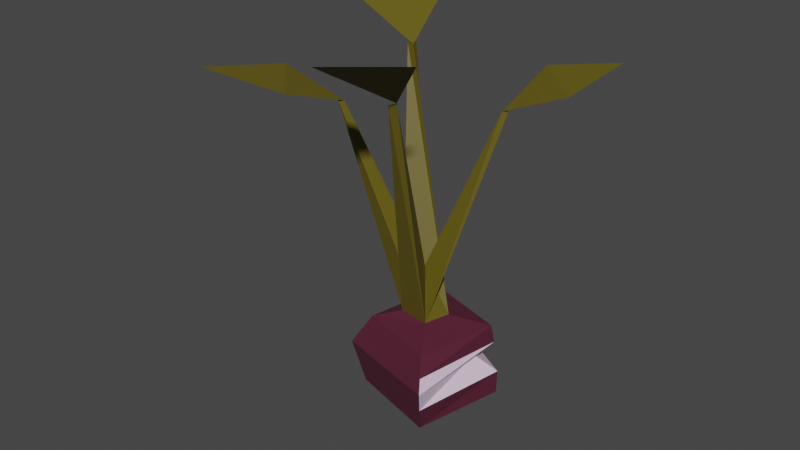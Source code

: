 # Source: Radish.blend  (saved by Blender 2.90.8; exported with 4.5.12 LTS)
import bpy
from mathutils import Matrix  # noqa: F401  (used for matrix-valued properties, if any)

bpy.ops.wm.read_factory_settings(use_empty=True)
scene = bpy.context.scene
scene.name = 'Bad'

# ---- collections
col_collection_002 = bpy.data.collections.new('Collection.002'); scene.collection.children.link(col_collection_002)

# ---- materials (node trees are filled in below, after node groups)
mat_bad_leafs = bpy.data.materials.new('Bad Leafs')
mat_bad_leafs.use_transparent_shadow = False
mat_radish_bad = bpy.data.materials.new('Radish bad')
mat_radish_bad.use_transparent_shadow = False
mat_radish_white = bpy.data.materials.new('Radish white')
mat_radish_white.use_transparent_shadow = False

# ---- material node trees
mat_bad_leafs.use_nodes = True; mat_bad_leafs.node_tree.nodes.clear()
_N = mat_bad_leafs.node_tree.nodes; _L = mat_bad_leafs.node_tree.links
n0 = _N.new('ShaderNodeBsdfPrincipled'); n0.name = 'Principled BSDF'; n0.location = (10, 300)
n0.distribution = 'GGX'
n0.subsurface_method = 'BURLEY'
n0.inputs[0].default_value = (0.1205, 0.09619, 0.006565, 1.0)
n0.inputs[3].default_value = 1.45
n0.inputs[27].default_value = (0.0, 0.0, 0.0, 1.0)
n0.inputs[28].default_value = 1.0
n1 = _N.new('ShaderNodeOutputMaterial'); n1.name = 'Material Output'; n1.location = (300, 300)
_L.new(n0.outputs[0], n1.inputs[0])
n1.is_active_output = True
mat_radish_bad.use_nodes = True; mat_radish_bad.node_tree.nodes.clear()
_N = mat_radish_bad.node_tree.nodes; _L = mat_radish_bad.node_tree.links
n0 = _N.new('ShaderNodeBsdfPrincipled'); n0.name = 'Principled BSDF'; n0.location = (10, 300)
n0.distribution = 'GGX'
n0.subsurface_method = 'BURLEY'
n0.inputs[0].default_value = (0.09084, 0.01452, 0.03406, 1.0)
n0.inputs[3].default_value = 1.45
n0.inputs[27].default_value = (0.0, 0.0, 0.0, 1.0)
n0.inputs[28].default_value = 1.0
n1 = _N.new('ShaderNodeOutputMaterial'); n1.name = 'Material Output'; n1.location = (300, 300)
_L.new(n0.outputs[0], n1.inputs[0])
n1.is_active_output = True
mat_radish_white.use_nodes = True; mat_radish_white.node_tree.nodes.clear()
_N = mat_radish_white.node_tree.nodes; _L = mat_radish_white.node_tree.links
n0 = _N.new('ShaderNodeBsdfPrincipled'); n0.name = 'Principled BSDF'; n0.location = (10, 300)
n0.distribution = 'GGX'
n0.subsurface_method = 'BURLEY'
n0.inputs[0].default_value = (0.8, 0.6213, 0.7969, 1.0)
n0.inputs[3].default_value = 1.45
n0.inputs[27].default_value = (0.0, 0.0, 0.0, 1.0)
n0.inputs[28].default_value = 1.0
n1 = _N.new('ShaderNodeOutputMaterial'); n1.name = 'Material Output'; n1.location = (300, 300)
_L.new(n0.outputs[0], n1.inputs[0])
n1.is_active_output = True

# ---- world
world_world_002 = bpy.data.worlds.new('World.002'); scene.world = world_world_002
world_world_002.use_nodes = True; world_world_002.node_tree.nodes.clear()
_N = world_world_002.node_tree.nodes; _L = world_world_002.node_tree.links
n0 = _N.new('ShaderNodeOutputWorld'); n0.name = 'World Output'; n0.location = (300, 300)
n1 = _N.new('ShaderNodeBackground'); n1.name = 'Background'; n1.location = (10, 300)
n1.inputs[0].default_value = (0.05088, 0.05088, 0.05088, 1.0)
_L.new(n1.outputs[0], n0.inputs[0])
n0.is_active_output = True
world_world_002.color = (0.05088, 0.05088, 0.05088)
world_world_002.use_sun_shadow = False
world_world_002.sun_shadow_jitter_overblur = 0.0

# ---- meshes
me_cylinder_008 = bpy.data.meshes.new('Cylinder.008')
me_cylinder_008.from_pydata([(0.08689, -0.3232, 1.779), (0.1153, -0.3521, 1.779), (0.07612, -0.3623, 1.779), (-0.04382, 0.08694, 0.6234), (0.05282, -0.08045, 0.6234), (-0.1018, -0.05691, 0.6234), (-0.3226, 0.2844, 1.786), (-0.3621, 0.2921, 1.786), (-0.3357, 0.3224, 1.786), (0.08787, 0.05145, 0.6233), (-0.4241, 0.6623, 1.975), (-0.8609, 0.8059, 2.004), (-0.7532, 0.345, 1.952), (0.3137, -0.4797, 2.021), (0.2612, -0.9043, 2.122), (-0.0678, -0.64, 1.979), (0.2517, 0.177, 1.635), (0.2604, 0.2032, 1.635), (0.2788, 0.1826, 1.635), (-0.3515, -0.1527, 1.635), (-0.3575, -0.1823, 1.635), (-0.3802, -0.1623, 1.635), (-0.6355, -0.219, 1.76), (-0.7637, -0.5929, 1.813), (-0.3978, -0.4684, 1.743), (0.3154, 0.4084, 1.795), (0.6134, 0.528, 1.838), (0.5541, 0.2078, 1.763), (-0.1361, 0.2748, 0.5837), (0.17, -0.2554, 0.5837), (-0.2193, -0.1356, 0.5837), (0.2609, 0.1524, 0.5833), (-0.1757, 0.3553, 0.4324), (0.2201, -0.3303, 0.4324), (-0.3076, -0.1887, 0.4324), (0.204, 0.1037, 0.4211), (-0.1513, 0.3058, 0.2144), (0.1893, -0.2842, 0.2144), (-0.2502, -0.156, 0.2144), (0.2927, 0.1706, 0.2141), (-0.04539, 0.09451, 0.09417), (0.05901, -0.08631, 0.09417), (-0.07021, -0.04828, 0.09417), (0.09687, 0.05617, 0.09405), (-0.001229, 0.0002579, -0.0006676), (-0.1643, 0.3322, 0.3307), (0.29, 0.1779, 0.3261), (0.2057, -0.3088, 0.3307), (-0.2808, -0.1734, 0.3307), (0.2724, 0.167, 0.4903), (0.1992, -0.2991, 0.4955), (-0.2708, -0.1666, 0.4955), (-0.1592, 0.3217, 0.4955)], [], [(3, 0, 1, 4), (4, 1, 2, 5), (1, 0, 2), (5, 2, 0, 3), (9, 6, 7, 5), (5, 7, 8, 3), (7, 6, 8), (3, 8, 6, 9), (10, 12, 6), (10, 11, 12), (13, 15, 14), (13, 0, 15), (5, 16, 17, 3), (3, 17, 18, 4), (17, 16, 18), (4, 18, 16, 5), (9, 19, 20, 4), (4, 20, 21, 5), (20, 19, 21), (5, 21, 19, 9), (22, 24, 19), (22, 23, 24), (25, 27, 26), (25, 16, 27), (3, 9, 31, 28), (5, 3, 28, 30), (9, 4, 29, 31), (4, 5, 30, 29), (49, 50, 33, 35), (51, 52, 32, 34), (52, 49, 35, 32), (50, 51, 34, 33), (45, 46, 39, 36), (47, 48, 38, 37), (46, 47, 37, 39), (48, 45, 36, 38), (37, 38, 42, 41), (39, 37, 41, 43), (38, 36, 40, 42), (36, 39, 43, 40), (43, 41, 44), (42, 40, 44), (40, 43, 44), (41, 42, 44), (34, 32, 45, 48), (35, 33, 47, 46), (33, 34, 48, 47), (32, 35, 46, 45), (29, 30, 51, 50), (28, 31, 49, 52), (30, 28, 52, 51), (31, 29, 50, 49)])
me_cylinder_008.polygons.foreach_set('material_index', [0, 0, 0, 0, 0, 0, 0, 0, 0, 0, 0, 0, 0, 0, 0, 0, 0, 0, 0, 0, 0, 0, 0, 0, 1, 1, 1, 1, 2, 1, 2, 1, 1, 1, 1, 1, 2, 2, 2, 2, 2, 2, 2, 2, 1, 2, 1, 2, 1, 1, 1, 1])
_uv = me_cylinder_008.uv_layers.new(name='UVMap')
_uv.uv.foreach_set('vector', [1.0, 0.6994, 1.0, 1.0, 0.6667, 1.0, 0.6667, 0.6994, 0.6667, 0.6994, 0.6667, 1.0, 0.3333, 1.0, 0.3333, 0.6994, 0.4578, 0.13, 0.25, 0.49, 0.04215, 0.13, 0.3333, 0.6994, 0.3333, 1.0, -5.96e-08, 1.0, -5.96e-08, 0.6994, 1.0, 0.6994, 1.0, 1.0, 0.6667, 1.0, 0.6667, 0.6994, 0.6667, 0.6994, 0.6667, 1.0, 0.3333, 1.0, 0.3333, 0.6994, 0.4578, 0.13, 0.25, 0.49, 0.04215, 0.13, 0.3333, 0.6994, 0.3333, 1.0, -5.96e-08, 1.0, -5.96e-08, 0.6994, 0.0, 0.0, 1.0, 1.0, 0.0, 1.0, 0.0, 0.0, 1.0, 0.0, 1.0, 1.0, 0.0, 0.0, 1.0, 1.0, 0.0, 1.0, 0.0, 0.0, 1.0, 0.0, 1.0, 1.0, 1.0, 0.6994, 1.0, 1.0, 0.6667, 1.0, 0.6667, 0.6994, 0.6667, 0.6994, 0.6667, 1.0, 0.3333, 1.0, 0.3333, 0.6994, 0.4578, 0.13, 0.25, 0.49, 0.04215, 0.13, 0.3333, 0.6994, 0.3333, 1.0, -5.96e-08, 1.0, -5.96e-08, 0.6994, 1.0, 0.6994, 1.0, 1.0, 0.6667, 1.0, 0.6667, 0.6994, 0.6667, 0.6994, 0.6667, 1.0, 0.3333, 1.0, 0.3333, 0.6994, 0.4578, 0.13, 0.25, 0.49, 0.04215, 0.13, 0.3333, 0.6994, 0.3333, 1.0, -5.96e-08, 1.0, -5.96e-08, 0.6994, 0.0, 0.0, 1.0, 1.0, 0.0, 1.0, 0.0, 0.0, 1.0, 0.0, 1.0, 1.0, 0.0, 0.0, 1.0, 1.0, 0.0, 1.0, 0.0, 0.0, 1.0, 0.0, 1.0, 1.0, 0.3333, 0.6994, -5.96e-08, 0.6994, -5.96e-08, 0.6994, 0.3333, 0.6994, 0.3333, 0.6994, -5.96e-08, 0.6994, -5.96e-08, 0.6994, 0.3333, 0.6994, 1.0, 0.6994, 0.6667, 0.6994, 0.6667, 0.6994, 1.0, 0.6994, 0.6667, 0.6994, 0.3333, 0.6994, 0.3333, 0.6994, 0.6667, 0.6994, 1.0, 0.6994, 0.6667, 0.6994, 0.6667, 0.6994, 1.0, 0.6994, 0.3333, 0.6994, -5.96e-08, 0.6994, -5.96e-08, 0.6994, 0.3333, 0.6994, 0.3333, 0.6994, -5.96e-08, 0.6994, -5.96e-08, 0.6994, 0.3333, 0.6994, 0.6667, 0.6994, 0.3333, 0.6994, 0.3333, 0.6994, 0.6667, 0.6994, 0.3333, 0.6994, -5.96e-08, 0.6994, -5.96e-08, 0.6994, 0.3333, 0.6994, 0.6667, 0.6994, 0.3333, 0.6994, 0.3333, 0.6994, 0.6667, 0.6994, 1.0, 0.6994, 0.6667, 0.6994, 0.6667, 0.6994, 1.0, 0.6994, 0.3333, 0.6994, -5.96e-08, 0.6994, -5.96e-08, 0.6994, 0.3333, 0.6994, 0.6667, 0.6994, 0.3333, 0.6994, 0.3333, 0.6994, 0.6667, 0.6994, 1.0, 0.6994, 0.6667, 0.6994, 0.6667, 0.6994, 1.0, 0.6994, 0.3333, 0.6994, -5.96e-08, 0.6994, -5.96e-08, 0.6994, 0.3333, 0.6994, 0.3333, 0.6994, -5.96e-08, 0.6994, -5.96e-08, 0.6994, 0.3333, 0.6994, 1.0, 0.6994, 0.6667, 0.6994, 1.0, 0.6994, 0.3333, 0.6994, -5.96e-08, 0.6994, 0.3333, 0.6994, 0.3333, 0.6994, -5.96e-08, 0.6994, 0.3333, 0.6994, 0.6667, 0.6994, 0.3333, 0.6994, 0.6667, 0.6994, 0.3333, 0.6994, -5.96e-08, 0.6994, -5.96e-08, 0.6994, 0.3333, 0.6994, 1.0, 0.6994, 0.6667, 0.6994, 0.6667, 0.6994, 1.0, 0.6994, 0.6667, 0.6994, 0.3333, 0.6994, 0.3333, 0.6994, 0.6667, 0.6994, 0.3333, 0.6994, -5.96e-08, 0.6994, -5.96e-08, 0.6994, 0.3333, 0.6994, 0.6667, 0.6994, 0.3333, 0.6994, 0.3333, 0.6994, 0.6667, 0.6994, 0.3333, 0.6994, -5.96e-08, 0.6994, -5.96e-08, 0.6994, 0.3333, 0.6994, 0.3333, 0.6994, -5.96e-08, 0.6994, -5.96e-08, 0.6994, 0.3333, 0.6994, 1.0, 0.6994, 0.6667, 0.6994, 0.6667, 0.6994, 1.0, 0.6994])
me_cylinder_008.materials.append(mat_bad_leafs)
me_cylinder_008.materials.append(mat_radish_bad)
me_cylinder_008.materials.append(mat_radish_white)
me_cylinder_008.use_remesh_fix_poles = True
me_cylinder_008.use_remesh_preserve_attributes = False
me_cylinder_008.use_mirror_vertex_groups = False
me_cylinder_008.update()

# ---- objects
ob_radish_bad = bpy.data.objects.new('Radish Bad', me_cylinder_008)

# ---- transforms, parenting, visibility, modifiers, constraints
ob_radish_bad.location = (0.0, 0.0, 0.0)
ob_radish_bad.lineart.crease_threshold = 0.0

# ---- collection membership
col_collection_002.objects.link(ob_radish_bad)

# ---- scene / render settings (as saved in the file)
scene.frame_start = 1; scene.frame_end = 250; scene.frame_set(1)
scene.render.engine = 'BLENDER_EEVEE_NEXT'
scene.cycles.use_denoising = False
scene.cycles.samples = 128
scene.cycles.sampling_pattern = 'TABULATED_SOBOL'
scene.cycles.use_adaptive_sampling = False
scene.cycles.use_light_tree = False
scene.view_settings.view_transform = 'Filmic'
bpy.context.view_layer.update()

# ---- added for rendering (the .blend has no active camera and no usable light): camera, sun
cam_auto = bpy.data.cameras.new('AutoCamera')
cam_auto.lens = 50.0
cam_auto.sensor_width = 36.0
cam_auto.clip_end = 1000.0
ob_auto_camera = bpy.data.objects.new('AutoCamera', cam_auto)
scene.collection.objects.link(ob_auto_camera)
ob_auto_camera.location = (2.74345, -3.48987, 3.35441)
ob_auto_camera.rotation_euler = (1.09748, -7.21219e-08, 0.694738)
scene.camera = ob_auto_camera
light_auto_sun = bpy.data.lights.new('AutoSun', 'SUN')
light_auto_sun.energy = 3.0
light_auto_sun.angle = 0.0523599
ob_auto_sun = bpy.data.objects.new('AutoSun', light_auto_sun)
scene.collection.objects.link(ob_auto_sun)
ob_auto_sun.rotation_euler = (0.872665, 0.174533, 0.523599)
bpy.context.view_layer.update()
